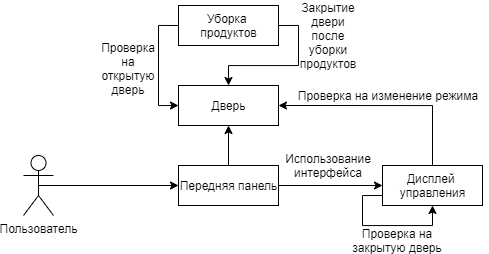

The diagram above was exported from draw.io. Its source (the exported page's mxGraphModel, read from the mxfile embedded in the PNG):
<mxGraphModel dx="1021" dy="567" grid="1" gridSize="10" guides="1" tooltips="1" connect="1" arrows="1" fold="1" page="1" pageScale="1" pageWidth="827" pageHeight="1169" math="0" shadow="0">
  <root>
    <mxCell id="0" />
    <mxCell id="1" parent="0" />
    <mxCell id="3cuXUjL-dWBA9tZor9l--5" style="edgeStyle=orthogonalEdgeStyle;rounded=0;orthogonalLoop=1;jettySize=auto;html=1;exitX=0.5;exitY=0.5;exitDx=0;exitDy=0;exitPerimeter=0;entryX=0;entryY=0.5;entryDx=0;entryDy=0;" edge="1" parent="1" source="3cuXUjL-dWBA9tZor9l--1" target="3cuXUjL-dWBA9tZor9l--4">
      <mxGeometry relative="1" as="geometry">
        <mxPoint x="120" y="520" as="sourcePoint" />
      </mxGeometry>
    </mxCell>
    <mxCell id="3cuXUjL-dWBA9tZor9l--1" value="Пользователь" style="shape=umlActor;verticalLabelPosition=bottom;verticalAlign=top;html=1;" vertex="1" parent="1">
      <mxGeometry x="30" y="490" width="30" height="60" as="geometry" />
    </mxCell>
    <mxCell id="3cuXUjL-dWBA9tZor9l--8" style="edgeStyle=orthogonalEdgeStyle;rounded=0;orthogonalLoop=1;jettySize=auto;html=1;exitX=1;exitY=0.5;exitDx=0;exitDy=0;entryX=0;entryY=0.5;entryDx=0;entryDy=0;" edge="1" parent="1" source="3cuXUjL-dWBA9tZor9l--4" target="3cuXUjL-dWBA9tZor9l--7">
      <mxGeometry relative="1" as="geometry" />
    </mxCell>
    <mxCell id="3cuXUjL-dWBA9tZor9l--15" style="edgeStyle=orthogonalEdgeStyle;rounded=0;orthogonalLoop=1;jettySize=auto;html=1;exitX=0.5;exitY=0;exitDx=0;exitDy=0;" edge="1" parent="1" source="3cuXUjL-dWBA9tZor9l--4" target="3cuXUjL-dWBA9tZor9l--14">
      <mxGeometry relative="1" as="geometry" />
    </mxCell>
    <mxCell id="3cuXUjL-dWBA9tZor9l--4" value="Передняя панель" style="html=1;" vertex="1" parent="1">
      <mxGeometry x="185" y="500" width="100" height="40" as="geometry" />
    </mxCell>
    <mxCell id="3cuXUjL-dWBA9tZor9l--16" style="edgeStyle=orthogonalEdgeStyle;rounded=0;orthogonalLoop=1;jettySize=auto;html=1;exitX=0.5;exitY=0;exitDx=0;exitDy=0;entryX=1;entryY=0.5;entryDx=0;entryDy=0;" edge="1" parent="1" source="3cuXUjL-dWBA9tZor9l--7" target="3cuXUjL-dWBA9tZor9l--14">
      <mxGeometry relative="1" as="geometry" />
    </mxCell>
    <mxCell id="3cuXUjL-dWBA9tZor9l--7" value="Дисплей &lt;br&gt;управления" style="html=1;" vertex="1" parent="1">
      <mxGeometry x="389" y="500" width="100" height="40" as="geometry" />
    </mxCell>
    <mxCell id="3cuXUjL-dWBA9tZor9l--9" value="Использование интерфейса" style="text;html=1;strokeColor=none;fillColor=none;align=center;verticalAlign=middle;whiteSpace=wrap;rounded=0;" vertex="1" parent="1">
      <mxGeometry x="315" y="490" width="40" height="20" as="geometry" />
    </mxCell>
    <mxCell id="3cuXUjL-dWBA9tZor9l--11" style="edgeStyle=orthogonalEdgeStyle;rounded=0;orthogonalLoop=1;jettySize=auto;html=1;exitX=0;exitY=0.75;exitDx=0;exitDy=0;entryX=0.5;entryY=1;entryDx=0;entryDy=0;" edge="1" parent="1" source="3cuXUjL-dWBA9tZor9l--7" target="3cuXUjL-dWBA9tZor9l--7">
      <mxGeometry relative="1" as="geometry" />
    </mxCell>
    <mxCell id="3cuXUjL-dWBA9tZor9l--12" value="Проверка на закрытую дверь" style="text;html=1;strokeColor=none;fillColor=none;align=center;verticalAlign=middle;whiteSpace=wrap;rounded=0;" vertex="1" parent="1">
      <mxGeometry x="349" y="565" width="110" height="20" as="geometry" />
    </mxCell>
    <mxCell id="3cuXUjL-dWBA9tZor9l--14" value="Дверь" style="html=1;" vertex="1" parent="1">
      <mxGeometry x="185" y="420" width="100" height="40" as="geometry" />
    </mxCell>
    <mxCell id="3cuXUjL-dWBA9tZor9l--17" value="Проверка на изменение режима" style="text;html=1;strokeColor=none;fillColor=none;align=center;verticalAlign=middle;whiteSpace=wrap;rounded=0;" vertex="1" parent="1">
      <mxGeometry x="295" y="420" width="200" height="20" as="geometry" />
    </mxCell>
    <mxCell id="3cuXUjL-dWBA9tZor9l--19" style="edgeStyle=orthogonalEdgeStyle;rounded=0;orthogonalLoop=1;jettySize=auto;html=1;exitX=0;exitY=0.5;exitDx=0;exitDy=0;entryX=0;entryY=0.5;entryDx=0;entryDy=0;" edge="1" parent="1" source="3cuXUjL-dWBA9tZor9l--18" target="3cuXUjL-dWBA9tZor9l--14">
      <mxGeometry relative="1" as="geometry" />
    </mxCell>
    <mxCell id="3cuXUjL-dWBA9tZor9l--22" style="edgeStyle=orthogonalEdgeStyle;rounded=0;orthogonalLoop=1;jettySize=auto;html=1;exitX=1;exitY=0.5;exitDx=0;exitDy=0;" edge="1" parent="1" source="3cuXUjL-dWBA9tZor9l--18" target="3cuXUjL-dWBA9tZor9l--14">
      <mxGeometry relative="1" as="geometry" />
    </mxCell>
    <mxCell id="3cuXUjL-dWBA9tZor9l--18" value="Уборка&amp;nbsp;&lt;br&gt;продуктов" style="html=1;" vertex="1" parent="1">
      <mxGeometry x="185" y="340" width="100" height="40" as="geometry" />
    </mxCell>
    <mxCell id="3cuXUjL-dWBA9tZor9l--20" value="Проверка на открытую дверь" style="text;html=1;strokeColor=none;fillColor=none;align=center;verticalAlign=middle;whiteSpace=wrap;rounded=0;direction=north;" vertex="1" parent="1">
      <mxGeometry x="125" y="365" width="20" height="75" as="geometry" />
    </mxCell>
    <mxCell id="3cuXUjL-dWBA9tZor9l--21" value="Закрытие двери после уборки продуктов" style="text;html=1;strokeColor=none;fillColor=none;align=center;verticalAlign=middle;whiteSpace=wrap;rounded=0;direction=south;" vertex="1" parent="1">
      <mxGeometry x="325" y="340" width="20" height="60" as="geometry" />
    </mxCell>
  </root>
</mxGraphModel>